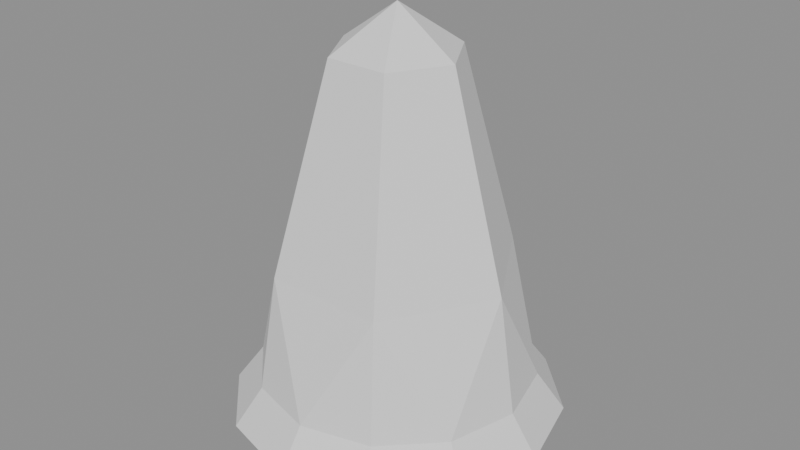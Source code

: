 # Source: giantsummons_b_hit.blend  (saved by Blender 5.2.45; exported with 4.5.12 LTS)
import bpy
from mathutils import Matrix  # noqa: F401  (used for matrix-valued properties, if any)

bpy.ops.wm.read_factory_settings(use_empty=True)
scene = bpy.context.scene
scene.name = 'Scene'

# ---- collections
col_giantsummons_b_hit = bpy.data.collections.new('giantsummons_b_hit'); scene.collection.children.link(col_giantsummons_b_hit)

# ---- materials (node trees are filled in below, after node groups)
mat_giantsummons_b_hit_mat_0 = bpy.data.materials.new('giantsummons_b_hit_mat_0')

# ---- material node trees
mat_giantsummons_b_hit_mat_0.use_nodes = True; mat_giantsummons_b_hit_mat_0.node_tree.nodes.clear()
_N = mat_giantsummons_b_hit_mat_0.node_tree.nodes; _L = mat_giantsummons_b_hit_mat_0.node_tree.links
n0 = _N.new('ShaderNodeBsdfPrincipled'); n0.name = 'Principled BSDF'; n0.location = (-200, 100)
n0.inputs[2].default_value = 0.8
n0.inputs[10].default_value = 0.005
n1 = _N.new('ShaderNodeOutputMaterial'); n1.name = 'Material Output'; n1.location = (200, 100)
_L.new(n0.outputs[0], n1.inputs[0])
n1.is_active_output = True

# ---- meshes
me_giantsummons_b_hit_mesh_0 = bpy.data.meshes.new('giantsummons_b_hit_mesh_0')
me_giantsummons_b_hit_mesh_0.from_pydata([(1.715, -2.971, 4.649), (3.43, 0.0, 4.649), (0.8984, -1.556, 10.47), (-3.43, 1e-07, 4.649), (-1.715, -2.971, 4.649), (-1.797, 1e-07, 10.47), (3.43, 0.0, 4.649), (1.715, 2.971, 4.649), (1.797, 0.0, 10.47), (1.797, 0.0, 10.47), (-0.8984, 1.556, 10.47), (-1.715, 2.971, 4.649), (-3.43, 1e-07, 4.649), (0.8984, 1.556, 10.47), (1.715, 2.971, 4.649), (-1.715, 2.971, 4.649), (-1.797, 1e-07, 10.47), (-0.8984, -1.556, 10.47), (0.8984, 1.556, 10.47), (1.715, -2.971, 4.649), (0.8984, -1.556, 10.47), (-0.8984, -1.556, 10.47), (-3.429, -1.98, 1.299), (-1.715, -2.971, 4.649), (-3.43, 1e-07, 4.649), (3.429, 1.98, 1.299), (1.715, 2.971, 4.649), (3.43, 0.0, 4.649), (3.429, -1.98, 1.299), (3.43, 0.0, 4.649), (1.715, -2.971, 4.649), (-3.429, 1.98, 1.299), (-3.43, 1e-07, 4.649), (-1.715, 2.971, 4.649), (3.429, -1.98, 1.299), (3.96, 0.0, 1.299), (3.43, 0.0, 4.649), (-3.429, 1.98, 1.299), (-3.96, 1e-07, 1.299), (-3.43, 1e-07, 4.649), (-1e-07, -3.96, 1.299), (1.715, -2.971, 4.649), (-1.715, -2.971, 4.649), (4e-07, 3.96, 1.299), (-1.715, 2.971, 4.649), (1.715, 2.971, 4.649), (3.429, 1.98, 1.299), (1.98, 3.429, 1.299), (1.715, 2.971, 4.649), (-3.429, -1.98, 1.299), (-1.98, -3.429, 1.299), (-1.715, -2.971, 4.649), (-3.43, 1e-07, 4.649), (-3.96, 1e-07, 1.299), (-3.429, -1.98, 1.299), (3.43, 0.0, 4.649), (3.96, 0.0, 1.299), (3.429, 1.98, 1.299), (1.715, -2.971, 4.649), (1.98, -3.429, 1.299), (3.429, -1.98, 1.299), (-1.715, 2.971, 4.649), (-1.98, 3.429, 1.299), (-3.429, 1.98, 1.299), (0.8984, -1.556, 10.47), (0.0, 0.0, 11.71), (-0.8984, -1.556, 10.47), (-0.8984, 1.556, 10.47), (0.0, 0.0, 11.71), (0.8984, 1.556, 10.47), (-0.89, 1.815, 4.473), (-0.89, 3.069, 4.157), (-0.89, 4.775, -0.5785), (0.89, 1.815, 4.473), (0.89, 4.775, -0.5785), (0.89, 4.948, 0.8467), (1.715, 2.971, 4.649), (1.98, 3.429, 1.299), (4e-07, 3.96, 1.299), (-1.715, -2.971, 4.649), (-1.98, -3.429, 1.299), (-1e-07, -3.96, 1.299), (-3.429, -1.98, 1.299), (-3.96, 1e-07, 1.299), (-4.114, -2.375, 0.2199), (3.429, 1.98, 1.299), (3.96, 0.0, 1.299), (4.114, 2.375, 0.2199), (3.96, 0.0, 1.299), (3.429, -1.98, 1.299), (4.75, 0.0, 0.2199), (-3.96, 1e-07, 1.299), (-3.429, 1.98, 1.299), (-4.75, 1e-07, 0.2199), (-1.797, 1e-07, 10.47), (0.0, 0.0, 11.71), (-0.8984, 1.556, 10.47), (1.797, 0.0, 10.47), (0.0, 0.0, 11.71), (0.8984, -1.556, 10.47), (-0.8984, -1.556, 10.47), (0.0, 0.0, 11.71), (-1.797, 1e-07, 10.47), (0.8984, 1.556, 10.47), (0.0, 0.0, 11.71), (1.797, 0.0, 10.47), (0.89, 3.069, 4.157), (-1.98, 3.429, 1.299), (-2.375, 4.114, 0.2199), (-4.114, 2.375, 0.2199), (1.98, -3.429, 1.299), (2.375, -4.114, 0.2199), (4.114, -2.375, 0.2199), (-1e-07, -3.96, 1.299), (-2e-07, -4.75, 0.2199), (2.375, -4.114, 0.2199), (4e-07, 3.96, 1.299), (5e-07, 4.75, 0.2199), (-2.375, 4.114, 0.2199), (-0.89, 4.948, 0.8467), (4.114, -2.375, 0.2199), (-4.114, 2.375, 0.2199), (1.98, 3.429, 1.299), (3.429, 1.98, 1.299), (2.375, 4.114, 0.2199), (-3.429, 1.98, 1.299), (3.429, -1.98, 1.299), (-1.98, -3.429, 1.299), (-3.429, -1.98, 1.299), (-2.375, -4.114, 0.2199), (-1.98, -3.429, 1.299), (-2.375, -4.114, 0.2199), (-2e-07, -4.75, 0.2199), (1.98, 3.429, 1.299), (2.375, 4.114, 0.2199), (5e-07, 4.75, 0.2199), (-4.75, 1e-07, 0.2199), (4.75, 0.0, 0.2199), (4e-07, 3.96, 1.299), (-1.98, 3.429, 1.299), (-1.715, 2.971, 4.649), (-1e-07, -3.96, 1.299), (1.98, -3.429, 1.299), (1.715, -2.971, 4.649), (4.114, 2.375, 0.2199), (-4.114, -2.375, 0.2199), (0.89, 1.815, 4.473), (0.89, 3.069, 4.157), (-0.89, 1.815, 4.473), (0.89, 3.069, 4.157), (0.89, 4.948, 0.8467), (-0.89, 4.948, 0.8467), (-1.98, 3.429, 1.299), (-1e-07, -3.96, 1.299), (4e-07, 3.96, 1.299), (1.98, -3.429, 1.299), (-0.89, 4.775, -0.5785), (-0.89, 4.948, 0.8467), (0.89, 4.775, -0.5785), (-1.715, -2.971, 4.649), (-0.8984, 1.556, 10.47), (0.89, 4.948, 0.8467), (-0.89, 3.069, 4.157), (-0.89, 3.069, 4.157)], [], [(0, 1, 2), (3, 4, 5), (6, 7, 8), (1, 9, 2), (10, 11, 12), (13, 14, 15), (16, 10, 12), (4, 17, 5), (7, 18, 8), (19, 20, 21), (22, 23, 24), (25, 26, 27), (28, 29, 30), (31, 32, 33), (34, 35, 36), (37, 38, 39), (40, 41, 42), (43, 44, 45), (46, 47, 48), (49, 50, 51), (52, 53, 54), (55, 56, 57), (58, 59, 60), (61, 62, 63), (64, 65, 66), (67, 68, 69), (70, 71, 72), (73, 74, 75), (76, 77, 78), (79, 80, 81), (82, 83, 84), (85, 86, 87), (88, 89, 90), (91, 92, 93), (94, 95, 96), (97, 98, 99), (100, 101, 102), (103, 104, 105), (106, 73, 75), (107, 108, 109), (110, 111, 112), (113, 114, 115), (116, 117, 118), (71, 119, 72), (89, 120, 90), (92, 121, 93), (122, 123, 124), (125, 107, 109), (126, 110, 112), (127, 128, 129), (130, 131, 132), (133, 134, 135), (83, 136, 84), (86, 137, 87), (138, 139, 140), (141, 142, 143), (123, 144, 124), (128, 145, 129), (146, 147, 148), (149, 150, 151), (152, 116, 118), (153, 130, 132), (154, 133, 135), (155, 113, 115), (156, 157, 158), (159, 19, 21), (160, 13, 15), (157, 161, 158), (162, 149, 151), (147, 163, 148)])
me_giantsummons_b_hit_mesh_0.polygons.foreach_set('use_smooth', [True] * 70)
_uv = me_giantsummons_b_hit_mesh_0.uv_layers.new(name='UVMap')
_uv.uv.foreach_set('vector', [0.0, 1.0, 0.0, 1.0, 0.0, 1.0, 0.0, 1.0, 0.0, 1.0, 0.0, 1.0, 0.0, 1.0, 0.0, 1.0, 0.0, 1.0, 0.0, 1.0, 0.0, 1.0, 0.0, 1.0, 0.0, 1.0, 0.0, 1.0, 0.0, 1.0, 0.0, 1.0, 0.0, 1.0, 0.0, 1.0, 0.0, 1.0, 0.0, 1.0, 0.0, 1.0, 0.0, 1.0, 0.0, 1.0, 0.0, 1.0, 0.0, 1.0, 0.0, 1.0, 0.0, 1.0, 0.0, 1.0, 0.0, 1.0, 0.0, 1.0, 0.0, 1.0, 0.0, 1.0, 0.0, 1.0, 0.0, 1.0, 0.0, 1.0, 0.0, 1.0, 0.0, 1.0, 0.0, 1.0, 0.0, 1.0, 0.0, 1.0, 0.0, 1.0, 0.0, 1.0, 0.0, 1.0, 0.0, 1.0, 0.0, 1.0, 0.0, 1.0, 0.0, 1.0, 0.0, 1.0, 0.0, 1.0, 0.0, 1.0, 0.0, 1.0, 0.0, 1.0, 0.0, 1.0, 0.0, 1.0, 0.0, 1.0, 0.0, 1.0, 0.0, 1.0, 0.0, 1.0, 0.0, 1.0, 0.0, 1.0, 0.0, 1.0, 0.0, 1.0, 0.0, 1.0, 0.0, 1.0, 0.0, 1.0, 0.0, 1.0, 0.0, 1.0, 0.0, 1.0, 0.0, 1.0, 0.0, 1.0, 0.0, 1.0, 0.0, 1.0, 0.0, 1.0, 0.0, 1.0, 0.0, 1.0, 0.0, 1.0, 0.0, 1.0, 0.0, 1.0, 0.0, 1.0, 0.0, 1.0, 0.0, 1.0, 0.0, 1.0, 0.0, 1.0, 0.0, 1.0, 0.0, 1.0, 0.0, 1.0, 0.0, 1.0, 0.0, 1.0, 0.0, 1.0, 0.0, 1.0, 0.0, 1.0, 0.0, 1.0, 0.0, 1.0, 0.0, 1.0, 0.0, 1.0, 0.0, 1.0, 0.0, 1.0, 0.0, 1.0, 0.0, 1.0, 0.0, 1.0, 0.0, 1.0, 0.0, 1.0, 0.0, 1.0, 0.0, 1.0, 0.0, 1.0, 0.0, 1.0, 0.0, 1.0, 0.0, 1.0, 0.0, 1.0, 0.0, 1.0, 0.0, 1.0, 0.0, 1.0, 0.0, 1.0, 0.0, 1.0, 0.0, 1.0, 0.0, 1.0, 0.0, 1.0, 0.0, 1.0, 0.0, 1.0, 0.0, 1.0, 0.0, 1.0, 0.0, 1.0, 0.0, 1.0, 0.0, 1.0, 0.0, 1.0, 0.0, 1.0, 0.0, 1.0, 0.0, 1.0, 0.0, 1.0, 0.0, 1.0, 0.0, 1.0, 0.0, 1.0, 0.0, 1.0, 0.0, 1.0, 0.0, 1.0, 0.0, 1.0, 0.0, 1.0, 0.0, 1.0, 0.0, 1.0, 0.0, 1.0, 0.0, 1.0, 0.0, 1.0, 0.0, 1.0, 0.0, 1.0, 0.0, 1.0, 0.0, 1.0, 0.0, 1.0, 0.0, 1.0, 0.0, 1.0, 0.0, 1.0, 0.0, 1.0, 0.0, 1.0, 0.0, 1.0, 0.0, 1.0, 0.0, 1.0, 0.0, 1.0, 0.0, 1.0, 0.0, 1.0, 0.0, 1.0, 0.0, 1.0, 0.0, 1.0, 0.0, 1.0, 0.0, 1.0, 0.0, 1.0, 0.0, 1.0, 0.0, 1.0, 0.0, 1.0, 0.0, 1.0, 0.0, 1.0, 0.0, 1.0, 0.0, 1.0, 0.0, 1.0, 0.0, 1.0, 0.0, 1.0, 0.0, 1.0, 0.0, 1.0, 0.0, 1.0, 0.0, 1.0, 0.0, 1.0, 0.0, 1.0, 0.0, 1.0, 0.0, 1.0, 0.0, 1.0, 0.0, 1.0, 0.0, 1.0, 0.0, 1.0, 0.0, 1.0, 0.0, 1.0, 0.0, 1.0, 0.0, 1.0, 0.0, 1.0, 0.0, 1.0, 0.0, 1.0, 0.0, 1.0, 0.0, 1.0, 0.0, 1.0, 0.0, 1.0, 0.0, 1.0, 0.0, 1.0, 0.0, 1.0, 0.0, 1.0, 0.0, 1.0, 0.0, 1.0, 0.0, 1.0, 0.0, 1.0, 0.0, 1.0, 0.0, 1.0, 0.0, 1.0, 0.0, 1.0, 0.0, 1.0])
me_giantsummons_b_hit_mesh_0.materials.append(mat_giantsummons_b_hit_mat_0)
me_giantsummons_b_hit_mesh_0.update()
me_giantsummons_b_hit_mesh_0.normals_split_custom_set([tuple(v) for v in zip(*[iter([0.8416, -0.4859, 0.236, 0.8416, -0.4859, 0.236, 0.8416, -0.4859, 0.236, -0.8416, -0.4859, 0.236, -0.8416, -0.4859, 0.236, -0.8416, -0.4859, 0.236, 0.8416, 0.4859, 0.236, 0.8416, 0.4859, 0.236, 0.8416, 0.4859, 0.236, 0.8416, -0.4859, 0.236, 0.8416, -0.4859, 0.236, 0.8416, -0.4859, 0.236, -0.8416, 0.4859, 0.236, -0.8416, 0.4859, 0.236, -0.8416, 0.4859, 0.236, 2.49e-08, 0.9717, 0.236, 7.772e-08, 0.9717, 0.236, 6.279e-08, 0.9717, 0.236, -0.8416, 0.4859, 0.236, -0.8416, 0.4859, 0.236, -0.8416, 0.4859, 0.236, -0.8416, -0.4859, 0.236, -0.8416, -0.4859, 0.236, -0.8416, -0.4859, 0.236, 0.8416, 0.4859, 0.236, 0.8416, 0.4859, 0.236, 0.8416, 0.4859, 0.236, -1.604e-07, -0.9717, 0.236, -5.475e-08, -0.9717, 0.236, -9.666e-08, -0.9717, 0.236, -0.8306, -0.4795, 0.2832, -0.8306, -0.4795, 0.2832, -0.8306, -0.4795, 0.2832, 0.8306, 0.4795, 0.2832, 0.8306, 0.4795, 0.2832, 0.8306, 0.4795, 0.2832, 0.8306, -0.4795, 0.2832, 0.8306, -0.4795, 0.2832, 0.8306, -0.4795, 0.2832, -0.8306, 0.4795, 0.2832, -0.8306, 0.4795, 0.2832, -0.8306, 0.4795, 0.2832, 0.9549, -0.2559, 0.151, 0.9549, -0.2559, 0.151, 0.9549, -0.2559, 0.151, -0.9549, 0.2559, 0.151, -0.9549, 0.2559, 0.151, -0.9549, 0.2559, 0.151, -1.312e-07, -0.9591, 0.2832, -1.312e-07, -0.9591, 0.2832, -1.312e-07, -0.9591, 0.2832, 6.562e-08, 0.9591, 0.2832, 6.562e-08, 0.9591, 0.2832, 6.562e-08, 0.9591, 0.2832, 0.699, 0.699, 0.151, 0.699, 0.699, 0.151, 0.699, 0.699, 0.151, -0.699, -0.699, 0.151, -0.699, -0.699, 0.151, -0.699, -0.699, 0.151, -0.9549, -0.2559, 0.151, -0.9549, -0.2559, 0.151, -0.9549, -0.2559, 0.151, 0.9549, 0.2559, 0.151, 0.9549, 0.2559, 0.151, 0.9549, 0.2559, 0.151, 0.699, -0.699, 0.151, 0.699, -0.699, 0.151, 0.699, -0.699, 0.151, -0.699, 0.699, 0.151, -0.699, 0.699, 0.151, -0.699, 0.699, 0.151, 0.0, -0.6207, 0.7841, 0.0, -0.6207, 0.7841, 0.0, -0.6207, 0.7841, -1.07e-06, 0.6207, 0.7841, -1.07e-06, 0.6207, 0.7841, -1.07e-06, 0.6207, 0.7841, -1.0, 0.0, 0.0, -1.0, 1.071e-08, 0.0, -1.0, 1.052e-07, 0.0, 1.0, 1.033e-07, 0.0, 1.0, 0.0, 0.0, 1.0, 1.05e-08, 0.0, 0.2559, 0.9549, 0.151, 0.2559, 0.9549, 0.151, 0.2559, 0.9549, 0.151, -0.2559, -0.9549, 0.151, -0.2559, -0.9549, 0.151, -0.2559, -0.9549, 0.151, -0.7886, -0.2113, 0.5774, -0.7886, -0.2113, 0.5774, -0.7886, -0.2113, 0.5774, 0.7886, 0.2113, 0.5774, 0.7886, 0.2113, 0.5774, 0.7886, 0.2113, 0.5774, 0.7886, -0.2113, 0.5774, 0.7886, -0.2113, 0.5774, 0.7886, -0.2113, 0.5774, -0.7886, 0.2113, 0.5774, -0.7886, 0.2113, 0.5774, -0.7886, 0.2113, 0.5774, -0.5375, 0.3103, 0.7841, -0.5375, 0.3103, 0.7841, -0.5375, 0.3103, 0.7841, 0.5375, -0.3103, 0.7841, 0.5375, -0.3103, 0.7841, 0.5375, -0.3103, 0.7841, -0.5375, -0.3103, 0.7841, -0.5375, -0.3103, 0.7841, -0.5375, -0.3103, 0.7841, 0.5375, 0.3103, 0.7841, 0.5375, 0.3103, 0.7841, 0.5375, 0.3103, 0.7841, 1.0, 1.342e-07, 0.0, 1.0, 1.033e-07, 0.0, 1.0, 1.05e-08, 0.0, -0.5773, 0.5773, 0.5774, -0.5773, 0.5773, 0.5774, -0.5773, 0.5773, 0.5774, 0.5773, -0.5773, 0.5774, 0.5773, -0.5773, 0.5774, 0.5773, -0.5773, 0.5774, 0.2113, -0.7886, 0.5774, 0.2113, -0.7886, 0.5774, 0.2113, -0.7886, 0.5774, -0.2113, 0.7886, 0.5774, -0.2113, 0.7886, 0.5774, -0.2113, 0.7886, 0.5774, -1.0, 1.071e-08, 0.0, -1.0, 1.467e-07, 0.0, -1.0, 1.052e-07, 0.0, 0.7886, -0.2113, 0.5774, 0.7886, -0.2113, 0.5774, 0.7886, -0.2113, 0.5774, -0.7886, 0.2113, 0.5774, -0.7886, 0.2113, 0.5774, -0.7886, 0.2113, 0.5774, 0.5773, 0.5773, 0.5774, 0.5773, 0.5773, 0.5774, 0.5773, 0.5773, 0.5774, -0.5773, 0.5773, 0.5774, -0.5773, 0.5773, 0.5774, -0.5773, 0.5773, 0.5774, 0.5773, -0.5773, 0.5774, 0.5773, -0.5773, 0.5774, 0.5773, -0.5773, 0.5774, -0.5773, -0.5773, 0.5774, -0.5773, -0.5773, 0.5774, -0.5773, -0.5773, 0.5774, -0.2113, -0.7886, 0.5774, -0.2113, -0.7886, 0.5774, -0.2113, -0.7886, 0.5774, 0.2113, 0.7886, 0.5774, 0.2113, 0.7886, 0.5774, 0.2113, 0.7886, 0.5774, -0.7886, -0.2113, 0.5774, -0.7886, -0.2113, 0.5774, -0.7886, -0.2113, 0.5774, 0.7886, 0.2113, 0.5774, 0.7886, 0.2113, 0.5774, 0.7886, 0.2113, 0.5774, -0.2559, 0.9549, 0.151, -0.2559, 0.9549, 0.151, -0.2559, 0.9549, 0.151, 0.2559, -0.9549, 0.151, 0.2559, -0.9549, 0.151, 0.2559, -0.9549, 0.151, 0.5773, 0.5773, 0.5774, 0.5773, 0.5773, 0.5774, 0.5773, 0.5773, 0.5774, -0.5773, -0.5773, 0.5774, -0.5773, -0.5773, 0.5774, -0.5773, -0.5773, 0.5774, 0.0, 0.2448, 0.9696, 0.0, 0.2448, 0.9696, 0.0, 0.2448, 0.9696, 0.0, 0.8696, 0.4938, 0.0, 0.8696, 0.4938, 0.0, 0.8696, 0.4938, -0.2113, 0.7886, 0.5774, -0.2113, 0.7886, 0.5774, -0.2113, 0.7886, 0.5774, -0.2113, -0.7886, 0.5774, -0.2113, -0.7886, 0.5774, -0.2113, -0.7886, 0.5774, 0.2113, 0.7886, 0.5774, 0.2113, 0.7886, 0.5774, 0.2113, 0.7886, 0.5774, 0.2113, -0.7886, 0.5774, 0.2113, -0.7886, 0.5774, 0.2113, -0.7886, 0.5774, 0.0, 0.9927, -0.1205, 0.0, 0.9927, -0.1205, 0.0, 0.9927, -0.1205, -1.855e-07, -0.9717, 0.236, -1.604e-07, -0.9717, 0.236, -9.666e-08, -0.9717, 0.236, 0.0, 0.9717, 0.236, 2.49e-08, 0.9717, 0.236, 6.279e-08, 0.9717, 0.236, 0.0, 0.9927, -0.1205, 0.0, 0.9927, -0.1205, 0.0, 0.9927, -0.1205, 0.0, 0.8696, 0.4938, 0.0, 0.8696, 0.4938, 0.0, 0.8696, 0.4938, 0.0, 0.2448, 0.9696, 0.0, 0.2448, 0.9696, 0.0, 0.2448, 0.9696])] * 3)])
arm_giantsummons_b_hit_skeleton = bpy.data.armatures.new('giantsummons_b_hit_skeleton')  # bones are not reproduced

# ---- objects
ob_giantsummons_b_hit_rig = bpy.data.objects.new('giantsummons_b_hit_rig', arm_giantsummons_b_hit_skeleton)
ob_giantsummons_b_hit_mesh_0 = bpy.data.objects.new('giantsummons_b_hit_mesh_0', me_giantsummons_b_hit_mesh_0)

# ---- transforms, parenting, visibility, modifiers, constraints
ob_giantsummons_b_hit_rig.location = (0.0, 0.0, 0.0)
ob_giantsummons_b_hit_rig.show_in_front = True
ob_giantsummons_b_hit_mesh_0.parent = ob_giantsummons_b_hit_rig
ob_giantsummons_b_hit_mesh_0.location = (0.0, 0.0, 0.0)
_vg = ob_giantsummons_b_hit_mesh_0.vertex_groups.new(name='obj3')
_vg.add([0, 1, 2, 3, 4, 5, 6, 7, 8, 9, 10, 11, 12, 13, 14, 15, 16, 17, 18, 19, 20, 21, 22, 23, 24, 25, 26, 27, 28, 29, 30, 31, 32, 33, 34, 35, 36, 37, 38, 39, 40, 41, 42, 43, 44, 45, 46, 47, 48, 49, 50, 51, 52, 53, 54, 55, 56, 57, 58, 59, 60, 61, 62, 63, 64, 65, 66, 67, 68, 69, 70, 71, 72, 73, 74, 75, 76, 77, 78, 79, 80, 81, 82, 83, 84, 85, 86, 87, 88, 89, 90, 91, 92, 93, 94, 95, 96, 97, 98, 99, 100, 101, 102, 103, 104, 105, 106, 107, 108, 109, 110, 111, 112, 113, 114, 115, 116, 117, 118, 119, 120, 121, 122, 123, 124, 125, 126, 127, 128, 129, 130, 131, 132, 133, 134, 135, 136, 137, 138, 139, 140, 141, 142, 143, 144, 145, 146, 147, 148, 149, 150, 151, 152, 153, 154, 155, 156, 157, 158, 159, 160, 161, 162, 163], 1.0, 'REPLACE')
_m = ob_giantsummons_b_hit_mesh_0.modifiers.new('FEZ skin', 'ARMATURE')
_m.object = ob_giantsummons_b_hit_rig

# ---- collection membership
scene.collection.objects.link(ob_giantsummons_b_hit_rig)
col_giantsummons_b_hit.objects.link(ob_giantsummons_b_hit_mesh_0)

# ---- scene / render settings (as saved in the file)
scene.frame_start = 1; scene.frame_end = 250; scene.frame_set(1)
scene.render.engine = 'BLENDER_EEVEE_NEXT'
scene.render.bake_bias = 0.0
scene.render.bake_samples = 0
scene.render.compositor_device = 'GPU'
scene.eevee.use_volume_custom_range = False
scene.eevee.fast_gi_thickness_near = 0.1
scene.eevee.fast_gi_thickness_far = 0.0
scene.eevee.ray_tracing_options.screen_trace_thickness = 0.1
bpy.context.view_layer.update()

# ---- added for rendering (the .blend has no active camera and no usable light): camera, sun + grey world if the file has none
cam_auto = bpy.data.cameras.new('AutoCamera')
cam_auto.lens = 50.0
cam_auto.sensor_width = 36.0
cam_auto.clip_end = 1000.0
ob_auto_camera = bpy.data.objects.new('AutoCamera', cam_auto)
scene.collection.objects.link(ob_auto_camera)
ob_auto_camera.location = (16.9393, -20.228, 19.1147)
ob_auto_camera.rotation_euler = (1.09748, -7.21219e-08, 0.694738)
scene.camera = ob_auto_camera
light_auto_sun = bpy.data.lights.new('AutoSun', 'SUN')
light_auto_sun.energy = 3.0
light_auto_sun.angle = 0.0523599
ob_auto_sun = bpy.data.objects.new('AutoSun', light_auto_sun)
scene.collection.objects.link(ob_auto_sun)
ob_auto_sun.rotation_euler = (0.872665, 0.174533, 0.523599)
if scene.world is None:
    world_auto = bpy.data.worlds.new('AutoWorld')
    world_auto.color = (0.3, 0.3, 0.3)
    scene.world = world_auto
bpy.context.view_layer.update()

